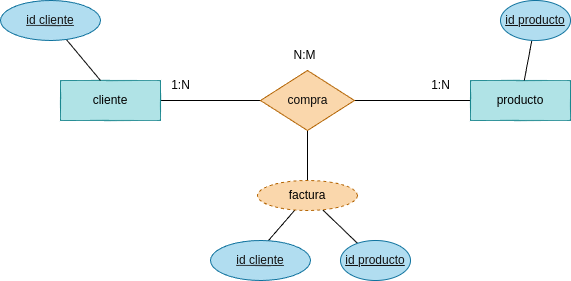

The diagram above was exported from draw.io. Its source (the exported page's mxGraphModel, read from the mxfile embedded in the PNG):
<mxGraphModel dx="660" dy="456" grid="1" gridSize="10" guides="1" tooltips="1" connect="1" arrows="1" fold="1" page="1" pageScale="1" pageWidth="827" pageHeight="1169" math="0" shadow="0">
  <root>
    <mxCell id="0" />
    <mxCell id="1" parent="0" />
    <mxCell id="2" style="edgeStyle=none;html=1;fontColor=#000000;endArrow=none;endFill=0;" edge="1" parent="1" source="3" target="6">
      <mxGeometry relative="1" as="geometry" />
    </mxCell>
    <mxCell id="3" value="&lt;font color=&quot;#000000&quot;&gt;cliente&lt;/font&gt;" style="whiteSpace=wrap;html=1;align=center;fillColor=#b0e3e6;strokeColor=#0e8088;" vertex="1" parent="1">
      <mxGeometry x="150" y="190" width="100" height="40" as="geometry" />
    </mxCell>
    <mxCell id="4" style="edgeStyle=none;html=1;fontColor=#000000;endArrow=none;endFill=0;" edge="1" parent="1" source="6" target="7">
      <mxGeometry relative="1" as="geometry" />
    </mxCell>
    <mxCell id="5" style="edgeStyle=none;html=1;fontColor=#000000;endArrow=none;endFill=0;" edge="1" parent="1" source="6" target="17">
      <mxGeometry relative="1" as="geometry">
        <mxPoint x="397" y="310" as="targetPoint" />
      </mxGeometry>
    </mxCell>
    <mxCell id="6" value="&lt;font color=&quot;#0a0a0a&quot;&gt;compra&lt;/font&gt;" style="shape=rhombus;html=1;dashed=0;whitespace=wrap;perimeter=rhombusPerimeter;fillColor=#fad7ac;strokeColor=#b46504;" vertex="1" parent="1">
      <mxGeometry x="350" y="180" width="94" height="60" as="geometry" />
    </mxCell>
    <mxCell id="7" value="&lt;font color=&quot;#000000&quot;&gt;producto&lt;/font&gt;" style="whiteSpace=wrap;html=1;align=center;fillColor=#b0e3e6;strokeColor=#0e8088;" vertex="1" parent="1">
      <mxGeometry x="560" y="190" width="100" height="40" as="geometry" />
    </mxCell>
    <mxCell id="8" value="1:N" style="text;html=1;align=center;verticalAlign=middle;resizable=0;points=[];autosize=1;strokeColor=none;fillColor=none;" vertex="1" parent="1">
      <mxGeometry x="510" y="180" width="40" height="30" as="geometry" />
    </mxCell>
    <mxCell id="9" value="1:N" style="text;html=1;align=center;verticalAlign=middle;resizable=0;points=[];autosize=1;strokeColor=none;fillColor=none;" vertex="1" parent="1">
      <mxGeometry x="250" y="180" width="40" height="30" as="geometry" />
    </mxCell>
    <mxCell id="10" value="N:M" style="text;html=1;align=center;verticalAlign=middle;resizable=0;points=[];autosize=1;strokeColor=none;fillColor=none;" vertex="1" parent="1">
      <mxGeometry x="369" y="150" width="50" height="30" as="geometry" />
    </mxCell>
    <mxCell id="11" style="edgeStyle=none;html=1;entryX=0.4;entryY=0;entryDx=0;entryDy=0;entryPerimeter=0;fontColor=#000000;endArrow=none;endFill=0;" edge="1" parent="1" source="12" target="3">
      <mxGeometry relative="1" as="geometry" />
    </mxCell>
    <mxCell id="12" value="id cliente" style="ellipse;whiteSpace=wrap;html=1;align=center;fontStyle=4;fillColor=#b1ddf0;strokeColor=#10739e;fontColor=#121111;" vertex="1" parent="1">
      <mxGeometry x="90" y="110" width="100" height="40" as="geometry" />
    </mxCell>
    <mxCell id="13" style="edgeStyle=none;html=1;fontColor=#000000;endArrow=none;endFill=0;" edge="1" parent="1" source="14" target="7">
      <mxGeometry relative="1" as="geometry" />
    </mxCell>
    <mxCell id="14" value="id producto" style="ellipse;whiteSpace=wrap;html=1;align=center;fontStyle=4;fillColor=#b1ddf0;strokeColor=#10739e;fontColor=#121111;" vertex="1" parent="1">
      <mxGeometry x="590" y="110" width="70" height="40" as="geometry" />
    </mxCell>
    <mxCell id="15" style="edgeStyle=none;html=1;entryX=0.58;entryY=0;entryDx=0;entryDy=0;entryPerimeter=0;fontColor=#000000;endArrow=none;endFill=0;" edge="1" parent="1" source="17" target="18">
      <mxGeometry relative="1" as="geometry" />
    </mxCell>
    <mxCell id="16" style="edgeStyle=none;html=1;fontColor=#000000;endArrow=none;endFill=0;" edge="1" parent="1" source="17" target="19">
      <mxGeometry relative="1" as="geometry" />
    </mxCell>
    <mxCell id="17" value="&lt;font color=&quot;#000000&quot;&gt;factura&lt;/font&gt;" style="ellipse;whiteSpace=wrap;html=1;align=center;dashed=1;fillColor=#fad7ac;strokeColor=#b46504;" vertex="1" parent="1">
      <mxGeometry x="347" y="290" width="100" height="30" as="geometry" />
    </mxCell>
    <mxCell id="18" value="id cliente" style="ellipse;whiteSpace=wrap;html=1;align=center;fontStyle=4;fillColor=#b1ddf0;strokeColor=#10739e;fontColor=#121111;" vertex="1" parent="1">
      <mxGeometry x="300" y="350" width="100" height="40" as="geometry" />
    </mxCell>
    <mxCell id="19" value="id producto" style="ellipse;whiteSpace=wrap;html=1;align=center;fontStyle=4;fillColor=#b1ddf0;strokeColor=#10739e;fontColor=#121111;" vertex="1" parent="1">
      <mxGeometry x="430" y="350" width="70" height="40" as="geometry" />
    </mxCell>
  </root>
</mxGraphModel>